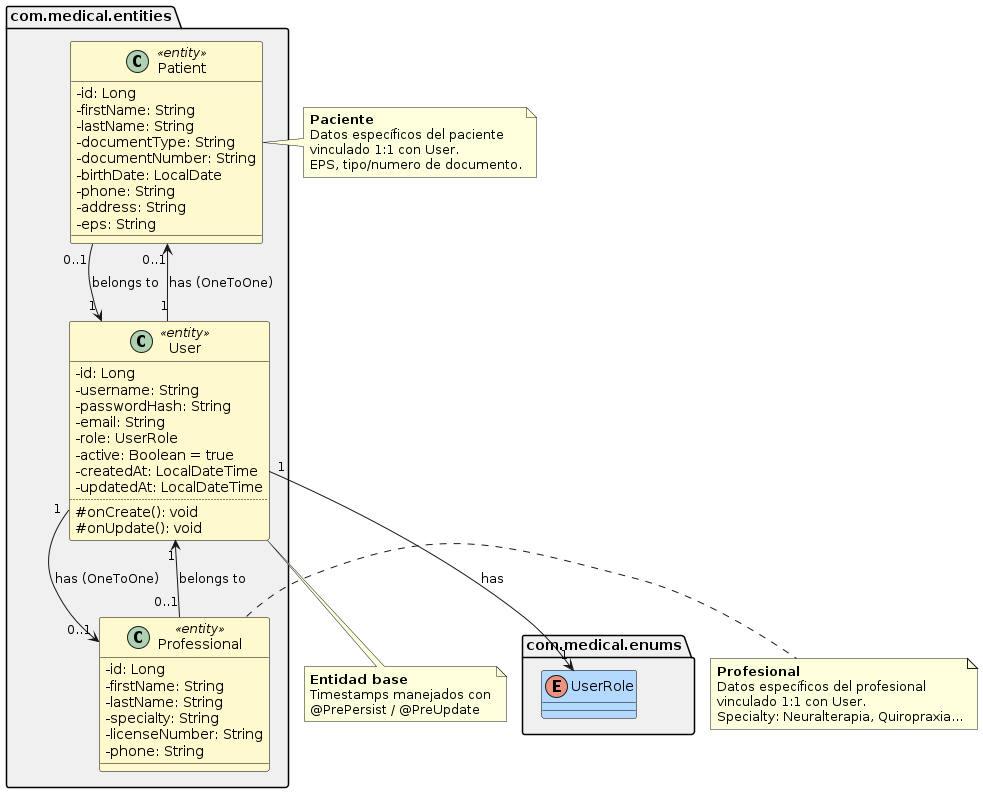

The diagram above was rendered by PlantUML. Its source (embedded in the PNG):
@startuml EntitiesRelations
' ====================================================================
' Class Diagram - JPA Entities
' Reflects EXACTLY com.medical.entities.
' ====================================================================

skinparam classAttributeIconSize 0
skinparam defaultFontName SansSerif

' === ENTITIES ===
package "com.medical.entities" as entityPkg #F0F0F0 {

  class User <<entity>> #FFFACD;line:Black {
    {field} -id: Long
    {field} -username: String
    {field} -passwordHash: String
    {field} -email: String
    {field} -role: UserRole
    {field} -active: Boolean = true
    {field} -createdAt: LocalDateTime
    {field} -updatedAt: LocalDateTime
    ..
    {method} #onCreate(): void
    {method} #onUpdate(): void
  }

  class Patient <<entity>> #FFFACD;line:Black {
    {field} -id: Long
    {field} -firstName: String
    {field} -lastName: String
    {field} -documentType: String
    {field} -documentNumber: String
    {field} -birthDate: LocalDate
    {field} -phone: String
    {field} -address: String
    {field} -eps: String
  }

  class Professional <<entity>> #FFFACD;line:Black {
    {field} -id: Long
    {field} -firstName: String
    {field} -lastName: String
    {field} -specialty: String
    {field} -licenseNumber: String
    {field} -phone: String
  }

}

' === EXTERNAL DEPENDENCIES ===
package "com.medical.enums" as enumPkg #F0F0F0 {
  enum UserRole #B3D9FF;line:Black
}

' === RELATIONSHIPS ===
User "1" --> "1" UserRole : "has"

User "1" --> "0..1" Patient : "has (OneToOne)"
Patient "0..1" --> "1" User : "belongs to"

User "1" --> "0..1" Professional : "has (OneToOne)"
Professional "0..1" --> "1" User : "belongs to"

note bottom of User
  **Entidad base**
  Timestamps manejados con
  @PrePersist / @PreUpdate
end note

note right of Patient
  **Paciente**
  Datos específicos del paciente
  vinculado 1:1 con User.
  EPS, tipo/numero de documento.
end note

note right of Professional
  **Profesional**
  Datos específicos del profesional
  vinculado 1:1 con User.
  Specialty: Neuralterapia, Quiropraxia...
end note

@enduml